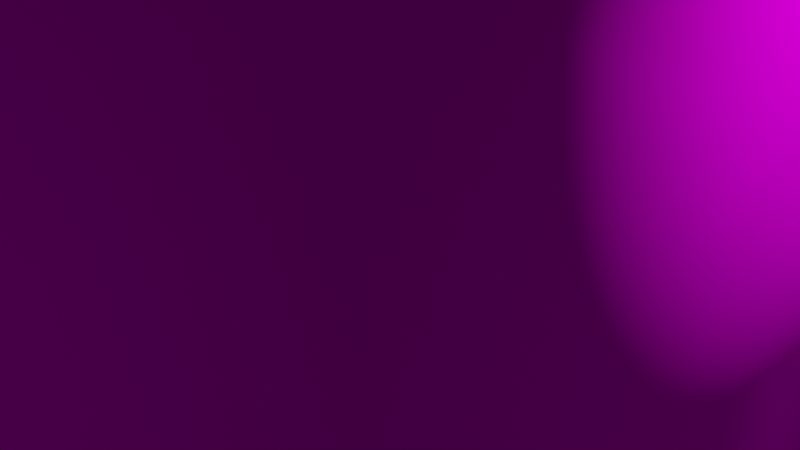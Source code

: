 # Source: skybox_1.blend  (saved by Blender 2.91.10; exported with 4.5.12 LTS)
import bpy
from mathutils import Matrix  # noqa: F401  (used for matrix-valued properties, if any)

bpy.ops.wm.read_factory_settings(use_empty=True)
scene = bpy.context.scene
scene.name = 'Scene'

# ---- collections
col_collection = bpy.data.collections.new('Collection'); scene.collection.children.link(col_collection)

# ---- images (referenced by path relative to the original .blend; pixels are not part of the script)
import os
ASSET_DIR = os.environ.get("B2B_ASSET_DIR", "")  # directory of the original .blend (textures are referenced by path, not embedded)
HERE = os.path.dirname(os.path.abspath(__file__))  # packed textures are extracted next to this script under _unpacked/

def load_image(name, relpath, width, height, colorspace="sRGB"):
    """Load a texture the original file referenced (path relative to the .blend, or extracted next to this script)."""
    p = next((c for c in (os.path.join(HERE, relpath), os.path.join(ASSET_DIR, relpath)) if relpath and os.path.exists(c)), "")
    if p:
        img = bpy.data.images.load(p, check_existing=True)
        img.name = name
    else:  # same state as the original file: an image datablock whose file is absent (Cycles renders it pink)
        img = bpy.data.images.new(name, width, height)
        img.source = "FILE"
        img.filepath = "//" + (relpath or name)
    img.colorspace_settings.name = colorspace
    return img
img_sky_l1escape6_fr_tga = load_image('sky_l1escape6_fr.tga', 'sky_l1escape6_fr.tga', 1024, 1024, 'sRGB')
img_sky_l1escape6_bk_tga = load_image('sky_l1escape6_bk.tga', 'sky_l1escape6_bk.tga', 1024, 1024, 'sRGB')
img_sky_l1escape6_lf_tga = load_image('sky_l1escape6_lf.tga', 'sky_l1escape6_lf.tga', 1024, 1024, 'sRGB')
img_sky_l1escape6_rt_tga = load_image('sky_l1escape6_rt.tga', 'sky_l1escape6_rt.tga', 1024, 1024, 'sRGB')
img_sky_l1escape6_up_tga = load_image('sky_l1escape6_up.tga', 'sky_l1escape6_up.tga', 1024, 1024, 'sRGB')

# ---- materials (node trees are filled in below, after node groups)
mat_skybox_01_front = bpy.data.materials.new('skybox_01_front')
mat_skybox_01_front.use_transparent_shadow = False
mat_skybox_01_back = bpy.data.materials.new('skybox_01_back')
mat_skybox_01_back.use_transparent_shadow = False
mat_skybox_01_left = bpy.data.materials.new('skybox_01_left')
mat_skybox_01_left.use_transparent_shadow = False
mat_skybox_01_right = bpy.data.materials.new('skybox_01_Right')
mat_skybox_01_right.use_transparent_shadow = False
mat_skybox_01_top = bpy.data.materials.new('skybox_01_top')
mat_skybox_01_top.use_transparent_shadow = False

# ---- material node trees
mat_skybox_01_front.use_nodes = True; mat_skybox_01_front.node_tree.nodes.clear()
_N = mat_skybox_01_front.node_tree.nodes; _L = mat_skybox_01_front.node_tree.links
n0 = _N.new('ShaderNodeOutputMaterial'); n0.name = 'Material Output'; n0.location = (300, 300)
n1 = _N.new('ShaderNodeBsdfDiffuse'); n1.name = 'Diffuse BSDF'; n1.location = (10, 300)
n1.inputs[1].default_value = 0.5
n2 = _N.new('ShaderNodeTexImage'); n2.name = 'Image Texture'; n2.location = (-280, 280)
n2.image = img_sky_l1escape6_fr_tga
_L.new(n1.outputs[0], n0.inputs[0])
_L.new(n2.outputs[0], n1.inputs[0])
n0.is_active_output = True
mat_skybox_01_back.use_nodes = True; mat_skybox_01_back.node_tree.nodes.clear()
_N = mat_skybox_01_back.node_tree.nodes; _L = mat_skybox_01_back.node_tree.links
n0 = _N.new('ShaderNodeOutputMaterial'); n0.name = 'Material Output'; n0.location = (300, 300)
n1 = _N.new('ShaderNodeBsdfDiffuse'); n1.name = 'Diffuse BSDF'; n1.location = (10, 300)
n1.inputs[1].default_value = 0.5
n2 = _N.new('ShaderNodeTexImage'); n2.name = 'Image Texture'; n2.location = (-280, 280)
n2.image = img_sky_l1escape6_bk_tga
_L.new(n1.outputs[0], n0.inputs[0])
_L.new(n2.outputs[0], n1.inputs[0])
n0.is_active_output = True
mat_skybox_01_left.use_nodes = True; mat_skybox_01_left.node_tree.nodes.clear()
_N = mat_skybox_01_left.node_tree.nodes; _L = mat_skybox_01_left.node_tree.links
n0 = _N.new('ShaderNodeOutputMaterial'); n0.name = 'Material Output'; n0.location = (300, 300)
n1 = _N.new('ShaderNodeBsdfDiffuse'); n1.name = 'Diffuse BSDF'; n1.location = (10, 300)
n1.inputs[1].default_value = 0.5
n2 = _N.new('ShaderNodeTexImage'); n2.name = 'Image Texture'; n2.location = (-280, 280)
n2.image = img_sky_l1escape6_lf_tga
_L.new(n1.outputs[0], n0.inputs[0])
_L.new(n2.outputs[0], n1.inputs[0])
n0.is_active_output = True
mat_skybox_01_right.use_nodes = True; mat_skybox_01_right.node_tree.nodes.clear()
_N = mat_skybox_01_right.node_tree.nodes; _L = mat_skybox_01_right.node_tree.links
n0 = _N.new('ShaderNodeOutputMaterial'); n0.name = 'Material Output'; n0.location = (300, 300)
n1 = _N.new('ShaderNodeBsdfDiffuse'); n1.name = 'Diffuse BSDF'; n1.location = (10, 300)
n1.inputs[1].default_value = 0.5
n2 = _N.new('ShaderNodeTexImage'); n2.name = 'Image Texture'; n2.location = (-280, 280)
n2.image = img_sky_l1escape6_rt_tga
_L.new(n1.outputs[0], n0.inputs[0])
_L.new(n2.outputs[0], n1.inputs[0])
n0.is_active_output = True
mat_skybox_01_top.use_nodes = True; mat_skybox_01_top.node_tree.nodes.clear()
_N = mat_skybox_01_top.node_tree.nodes; _L = mat_skybox_01_top.node_tree.links
n0 = _N.new('ShaderNodeOutputMaterial'); n0.name = 'Material Output'; n0.location = (300, 300)
n1 = _N.new('ShaderNodeBsdfDiffuse'); n1.name = 'Diffuse BSDF'; n1.location = (10, 300)
n2 = _N.new('ShaderNodeTexImage'); n2.name = 'Image Texture'; n2.location = (-280, 280)
n2.image = img_sky_l1escape6_up_tga
_L.new(n1.outputs[0], n0.inputs[0])
_L.new(n2.outputs[0], n1.inputs[0])
n0.is_active_output = True

# ---- world
world_world = bpy.data.worlds.new('World'); scene.world = world_world
world_world.use_nodes = True; world_world.node_tree.nodes.clear()
_N = world_world.node_tree.nodes; _L = world_world.node_tree.links
n0 = _N.new('ShaderNodeOutputWorld'); n0.name = 'World Output'; n0.location = (300, 300)
n1 = _N.new('ShaderNodeBackground'); n1.name = 'Background'; n1.location = (10, 300)
n1.inputs[0].default_value = (0.05088, 0.05088, 0.05088, 1.0)
_L.new(n1.outputs[0], n0.inputs[0])
n0.is_active_output = True
world_world.color = (0.05088, 0.05088, 0.05088)
world_world.use_sun_shadow = False
world_world.sun_shadow_jitter_overblur = 0.0

# ---- cameras
cam_camera = bpy.data.cameras.new('Camera')
cam_camera.clip_end = 100.0
cam_camera.ortho_scale = 7.314

# ---- lights
light_light = bpy.data.lights.new('Light', 'POINT')
light_light.transmission_factor = 0.0
light_light.energy = 1000.0
light_light.shadow_soft_size = 0.1
light_light.shadow_maximum_resolution = 0.006
light_light.use_absolute_resolution = True

# ---- meshes
me_object1 = bpy.data.meshes.new('object1')
me_object1.from_pydata([(4.0, -4.0, 4.0), (-4.0, -4.0, 4.0), (4.0, 4.0, 4.0), (-4.0, 4.0, 4.0), (-4.0, 4.0, 3.108e-07), (-4.0, -4.0, -1.66e-07), (-4.0, 4.0, -4.0), (-4.0, -4.0, -4.0), (4.0, 4.0, 1.66e-07), (4.0, -4.0, -3.108e-07), (4.0, -4.0, -4.0), (4.0, 4.0, -4.0)], [], [(0, 1, 2), (2, 1, 3), (4, 3, 1), (4, 1, 5), (6, 4, 7), (7, 4, 5), (8, 0, 2), (9, 0, 8), (10, 8, 11), (10, 9, 8), (5, 1, 0), (9, 5, 0), (10, 7, 5), (10, 5, 9), (4, 2, 3), (8, 2, 4), (11, 4, 6), (11, 8, 4)])
me_object1.polygons.foreach_set('use_smooth', [True] * 18)
me_object1.polygons.foreach_set('material_index', [4, 4, 0, 0, 0, 0, 1, 1, 1, 1, 2, 2, 2, 2, 3, 3, 3, 3])
_uv = me_object1.uv_layers.new(name='Texture')
_uv.uv.foreach_set('vector', [-2.552e-12, 1.0, 1.0, 1.0, 2.552e-12, 0.0, 2.552e-12, 0.0, 1.0, 1.0, 1.0, 0.0, 0.0, 0.0, 0.0, 1.0, 1.0, 1.0, 0.0, 0.0, 1.0, 1.0, 1.0, 0.0, 0.0, 0.01, 0.0, 0.0, 1.0, 0.01, 1.0, 0.01, 0.0, 0.0, 1.0, 0.0, 1.0, 0.0, 0.0, 1.0, 1.0, 1.0, 0.0, 0.0, 0.0, 1.0, 1.0, 0.0, -2.552e-12, 0.01, 1.0, 0.0, 1.0, 0.01, -2.552e-12, 0.01, 0.0, 0.0, 1.0, 0.0, 0.0, 0.0, 0.0, 1.0, 1.0, 1.0, 1.0, 0.0, 0.0, 0.0, 1.0, 1.0, 1.0, 0.01, 0.0, 0.01, 0.0, 0.0, 1.0, 0.01, 0.0, 0.0, 1.0, 0.0, 1.0, 0.0, 0.0, 1.0, 1.0, 1.0, 0.0, 0.0, 0.0, 1.0, 1.0, 0.0, 0.0, 0.01, 1.0, 0.0, 1.0, 0.01, 0.0, 0.01, 0.0, 0.0, 1.0, 0.0])
me_object1.materials.append(mat_skybox_01_front)
me_object1.materials.append(mat_skybox_01_back)
me_object1.materials.append(mat_skybox_01_left)
me_object1.materials.append(mat_skybox_01_right)
me_object1.materials.append(mat_skybox_01_top)
me_object1.use_remesh_fix_poles = True
me_object1.use_remesh_preserve_attributes = False
me_object1.use_mirror_vertex_groups = False
me_object1.update()

# ---- objects
ob_andr_sky6_object = bpy.data.objects.new('andr_sky6.object', me_object1)
ob_light = bpy.data.objects.new('Light', light_light)
ob_camera = bpy.data.objects.new('Camera', cam_camera)

# ---- transforms, parenting, visibility, modifiers, constraints
ob_andr_sky6_object.location = (0.0, 0.0, 0.0)
ob_andr_sky6_object.lineart.crease_threshold = 0.0
ob_light.location = (4.076, 1.005, 5.904)
ob_light.rotation_euler = (0.6503, 0.05522, 1.866)
ob_light.lock_rotations_4d = False
ob_light.empty_display_type = 'ARROWS'
ob_light.color = (0.0, 0.0, 0.0, 0.0)
ob_light.lineart.crease_threshold = 0.0
ob_camera.location = (7.359, -6.926, 4.958)
ob_camera.rotation_euler = (1.109, 0.0, 0.8149)
ob_camera.lock_rotations_4d = False
ob_camera.empty_display_type = 'ARROWS'
ob_camera.color = (0.0, 0.0, 0.0, 0.0)
ob_camera.display_type = 'WIRE'
ob_camera.lineart.crease_threshold = 0.0

# ---- collection membership
scene.collection.objects.link(ob_andr_sky6_object)
col_collection.objects.link(ob_light)
col_collection.objects.link(ob_camera)

# ---- scene / render settings (as saved in the file)
scene.camera = ob_camera
scene.frame_start = 1; scene.frame_end = 250; scene.frame_set(1)
scene.render.engine = 'BLENDER_EEVEE_NEXT'
scene.cycles.use_denoising = False
scene.cycles.samples = 128
scene.cycles.sampling_pattern = 'TABULATED_SOBOL'
scene.cycles.use_adaptive_sampling = False
scene.cycles.use_light_tree = False
scene.view_settings.view_transform = 'Filmic'
bpy.context.view_layer.update()
